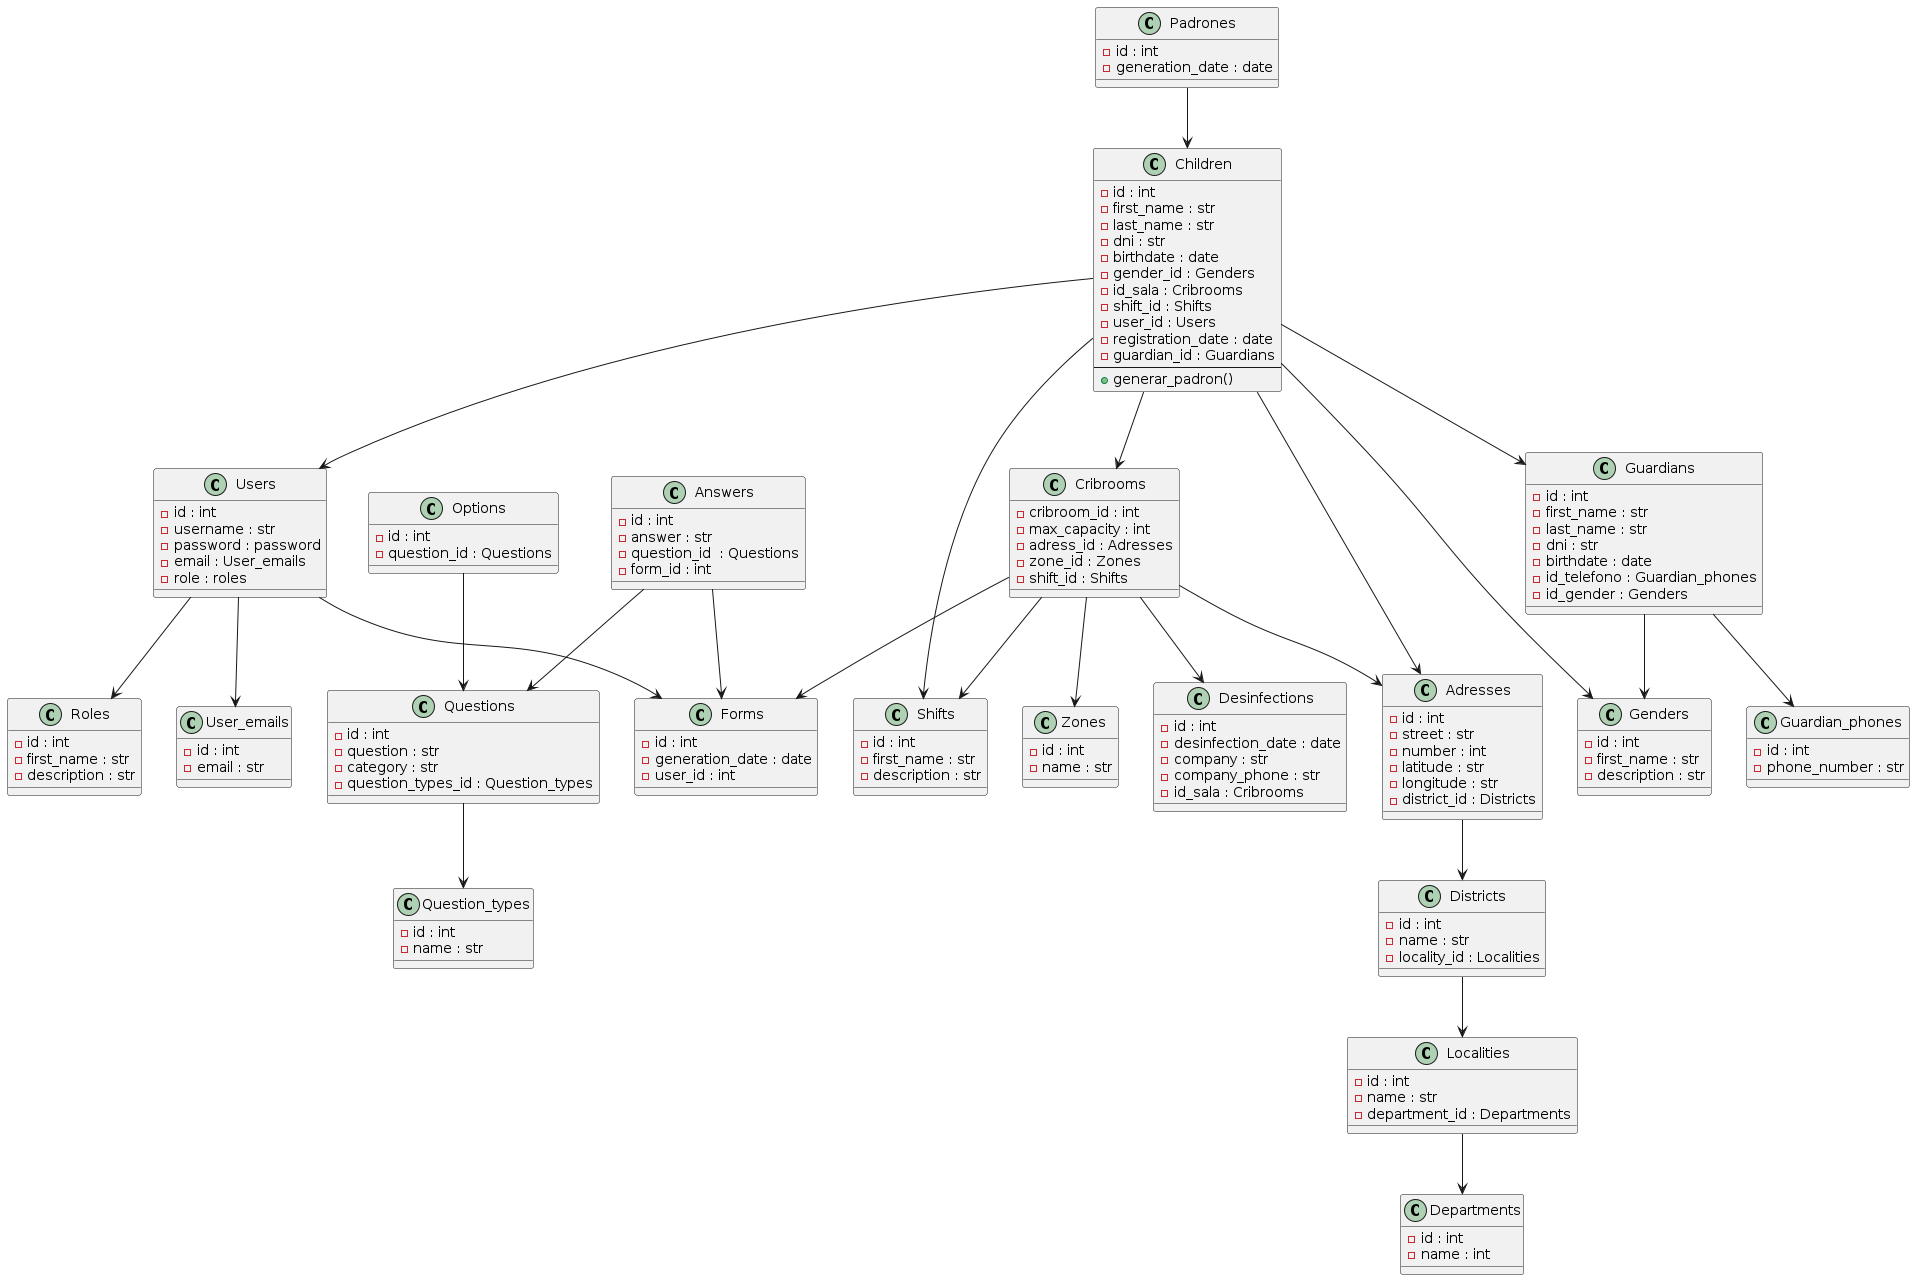

The diagram above was rendered by PlantUML. Its source (embedded in the PNG):
@startuml Project_Diagram

class Children {
    -id : int
    -first_name : str
    -last_name : str
    -dni : str
    -birthdate : date
    -gender_id : Genders
    -id_sala : Cribrooms
    -shift_id : Shifts
    -user_id : Users
    -registration_date : date
    -guardian_id : Guardians
    --
    +generar_padron()
}

class Users {
    -id : int
    -username : str
    -password : password
    -email : User_emails
    -role : roles
}

class Cribrooms {
    -cribroom_id : int
    -max_capacity : int
    -adress_id : Adresses
    -zone_id : Zones
    -shift_id : Shifts
} 

class Zones {
    -id : int
    -name : str
}

class Guardians {
    -id : int
    -first_name : str
    -last_name : str
    -dni : str
    -birthdate : date
    -id_telefono : Guardian_phones
    -id_gender : Genders
}

class Shifts {
    -id : int
    -first_name : str
    -description : str
}

class Genders {
    -id : int
    -first_name : str
    -description : str
}

class Roles {
    -id : int
    -first_name : str
    -description : str
}

class Guardian_phones {
    -id : int
    -phone_number : str
}

class User_emails {
    -id : int
    -email : str
}

class Desinfections {
    -id : int
    -desinfection_date : date
    -company : str
    -company_phone : str
    -id_sala : Cribrooms
}

class Adresses {
    -id : int
    -street : str
    -number : int
    -latitude : str
    -longitude : str
    -district_id : Districts
}

class Districts {
    -id : int
    -name : str
    -locality_id : Localities
}

class Localities {
    -id : int
    -name : str
    -department_id : Departments
}

class Departments {
    -id : int
    -name : int
}

class Padrones {
    -id : int
    -generation_date : date
}

class Questions {
    -id : int
    -question : str
    -category : str
    -question_types_id : Question_types
}

class Question_types {
    -id : int
    -name : str
}

class Options {
    -id : int
    -question_id : Questions
}

class Answers {
    -id : int
    -answer : str
    -question_id  : Questions
    -form_id : int
}

class Forms {
    -id : int
    -generation_date : date
    -user_id : int
}

Padrones --> Children
Children --> Cribrooms
Children --> Genders
Children --> Guardians
Children --> Shifts
Children --> Users
Children --> Adresses
Guardians --> Guardian_phones
Users --> Roles
Users --> User_emails
Cribrooms --> Zones
Cribrooms --> Desinfections
Cribrooms --> Shifts
Cribrooms --> Adresses
Guardians --> Genders
Adresses --> Districts
Districts --> Localities
Localities --> Departments
Options --> Questions
Questions --> Question_types
Answers --> Questions
Answers --> Forms
Users --> Forms
Cribrooms --> Forms
@enduml